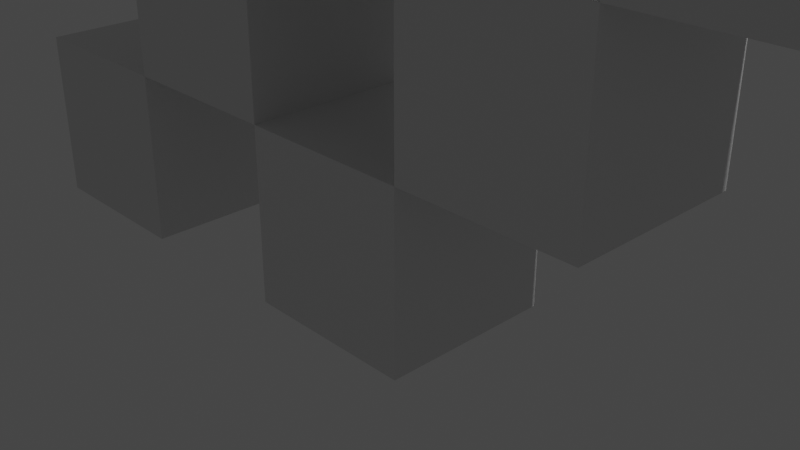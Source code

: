# Source: cube_stairs.blend  (saved by Blender 2.91.10; exported with 4.5.12 LTS)
import bpy
from mathutils import Matrix  # noqa: F401  (used for matrix-valued properties, if any)

bpy.ops.wm.read_factory_settings(use_empty=True)
scene = bpy.context.scene
scene.name = 'Scene'

# ---- collections
col_collection = bpy.data.collections.new('Collection'); scene.collection.children.link(col_collection)

# ---- materials (node trees are filled in below, after node groups)
mat_material = bpy.data.materials.new('Material')
mat_material.alpha_threshold = 0.0
mat_material.use_transparent_shadow = False
mat_material.line_color = (0.0, 0.0, 0.0, 1.0)

# ---- material node trees
mat_material.use_nodes = True; mat_material.node_tree.nodes.clear()
_N = mat_material.node_tree.nodes; _L = mat_material.node_tree.links
n0 = _N.new('ShaderNodeOutputMaterial'); n0.name = 'Material Output'; n0.location = (300, 300)
n1 = _N.new('ShaderNodeBsdfPrincipled'); n1.name = 'Principled BSDF'; n1.location = (10, 300)
n1.distribution = 'GGX'
n1.subsurface_method = 'BURLEY'
n1.inputs[2].default_value = 0.4
n1.inputs[3].default_value = 1.45
n1.inputs[27].default_value = (0.0, 0.0, 0.0, 1.0)
n1.inputs[28].default_value = 1.0
_L.new(n1.outputs[0], n0.inputs[0])
n0.is_active_output = True

# ---- world
world_world = bpy.data.worlds.new('World'); scene.world = world_world
world_world.use_nodes = True; world_world.node_tree.nodes.clear()
_N = world_world.node_tree.nodes; _L = world_world.node_tree.links
n0 = _N.new('ShaderNodeOutputWorld'); n0.name = 'World Output'; n0.location = (300, 300)
n1 = _N.new('ShaderNodeBackground'); n1.name = 'Background'; n1.location = (10, 300)
n1.inputs[0].default_value = (0.05088, 0.05088, 0.05088, 1.0)
_L.new(n1.outputs[0], n0.inputs[0])
n0.is_active_output = True
world_world.color = (0.05088, 0.05088, 0.05088)
world_world.use_sun_shadow = False
world_world.sun_shadow_jitter_overblur = 0.0

# ---- cameras
cam_camera = bpy.data.cameras.new('Camera')
cam_camera.clip_end = 100.0
cam_camera.ortho_scale = 7.314

# ---- lights
light_light = bpy.data.lights.new('Light', 'POINT')
light_light.transmission_factor = 0.0
light_light.energy = 1000.0
light_light.shadow_soft_size = 0.1
light_light.shadow_maximum_resolution = 0.006
light_light.use_absolute_resolution = True

# ---- meshes
me_cube = bpy.data.meshes.new('Cube')
me_cube.from_pydata([(1.0, 1.0, 1.0), (1.0, 1.0, -1.0), (1.0, -1.0, 1.0), (1.0, -1.0, -1.0), (-1.0, 1.0, 1.0), (-1.0, 1.0, -1.0), (-1.0, -1.0, 1.0), (-1.0, -1.0, -1.0)], [], [(0, 4, 6, 2), (3, 2, 6, 7), (7, 6, 4, 5), (5, 1, 3, 7), (1, 0, 2, 3), (5, 4, 0, 1)])
_uv = me_cube.uv_layers.new(name='UVMap')
_uv.uv.foreach_set('vector', [0.625, 0.5, 0.875, 0.5, 0.875, 0.75, 0.625, 0.75, 0.375, 0.75, 0.625, 0.75, 0.625, 1.0, 0.375, 1.0, 0.375, 0.0, 0.625, 0.0, 0.625, 0.25, 0.375, 0.25, 0.125, 0.5, 0.375, 0.5, 0.375, 0.75, 0.125, 0.75, 0.375, 0.5, 0.625, 0.5, 0.625, 0.75, 0.375, 0.75, 0.375, 0.25, 0.625, 0.25, 0.625, 0.5, 0.375, 0.5])
me_cube.materials.append(mat_material)
me_cube.use_remesh_preserve_volume = False
me_cube.use_remesh_preserve_attributes = False
me_cube.use_mirror_vertex_groups = False
me_cube.update()
me_cube_001 = bpy.data.meshes.new('Cube.001')
me_cube_001.from_pydata([(-1.0, -1.0, -1.0), (-1.0, -1.0, 1.0), (-1.0, 1.0, -1.0), (-1.0, 1.0, 1.0), (1.0, -1.0, -1.0), (1.0, -1.0, 1.0), (1.0, 1.0, -1.0), (1.0, 1.0, 1.0)], [], [(0, 1, 3, 2), (2, 3, 7, 6), (6, 7, 5, 4), (4, 5, 1, 0), (2, 6, 4, 0), (7, 3, 1, 5)])
_uv = me_cube_001.uv_layers.new(name='UVMap')
_uv.uv.foreach_set('vector', [0.375, 0.0, 0.625, 0.0, 0.625, 0.25, 0.375, 0.25, 0.375, 0.25, 0.625, 0.25, 0.625, 0.5, 0.375, 0.5, 0.375, 0.5, 0.625, 0.5, 0.625, 0.75, 0.375, 0.75, 0.375, 0.75, 0.625, 0.75, 0.625, 1.0, 0.375, 1.0, 0.125, 0.5, 0.375, 0.5, 0.375, 0.75, 0.125, 0.75, 0.625, 0.5, 0.875, 0.5, 0.875, 0.75, 0.625, 0.75])
me_cube_001.use_remesh_fix_poles = True
me_cube_001.use_remesh_preserve_attributes = False
me_cube_001.use_mirror_vertex_groups = False
me_cube_001.update()

# ---- objects
ob_cube = bpy.data.objects.new('Cube', me_cube)
ob_light = bpy.data.objects.new('Light', light_light)
ob_camera = bpy.data.objects.new('Camera', cam_camera)
ob_cube_001 = bpy.data.objects.new('Cube.001', me_cube_001)

# ---- transforms, parenting, visibility, modifiers, constraints
ob_cube.location = (0.0, 0.0, 0.0)
ob_cube.lock_rotations_4d = False
ob_cube.empty_display_type = 'ARROWS'
ob_cube.lineart.crease_threshold = 0.0
_m = ob_cube.modifiers.new('Array', 'ARRAY')
_m.count = 6
_m.relative_offset_displace = (1.0, 0.0, 1.0)
ob_light.location = (4.076, 1.005, 5.904)
ob_light.rotation_euler = (0.6503, 0.05522, 1.866)
ob_light.lock_rotations_4d = False
ob_light.empty_display_type = 'ARROWS'
ob_light.color = (0.0, 0.0, 0.0, 0.0)
ob_light.lineart.crease_threshold = 0.0
ob_camera.location = (7.359, -6.926, 4.958)
ob_camera.rotation_euler = (1.109, 0.0, 0.8149)
ob_camera.lock_rotations_4d = False
ob_camera.empty_display_type = 'ARROWS'
ob_camera.color = (0.0, 0.0, 0.0, 0.0)
ob_camera.display_type = 'WIRE'
ob_camera.lineart.crease_threshold = 0.0
ob_cube_001.location = (-4.0, 0.0, 0.0)
ob_cube_001.lineart.crease_threshold = 0.0
_m = ob_cube_001.modifiers.new('Array', 'ARRAY')
_m.count = 6
_m.relative_offset_displace = (1.0, 0.0, 1.0)

# ---- collection membership
col_collection.objects.link(ob_cube)
col_collection.objects.link(ob_light)
col_collection.objects.link(ob_camera)
col_collection.objects.link(ob_cube_001)

# ---- scene / render settings (as saved in the file)
scene.camera = ob_camera
scene.frame_start = 1; scene.frame_end = 250; scene.frame_set(1)
scene.render.engine = 'BLENDER_EEVEE_NEXT'
scene.cycles.use_denoising = False
scene.cycles.samples = 128
scene.cycles.sampling_pattern = 'TABULATED_SOBOL'
scene.cycles.use_adaptive_sampling = False
scene.cycles.use_light_tree = False
scene.view_settings.view_transform = 'Filmic'
bpy.context.view_layer.update()
